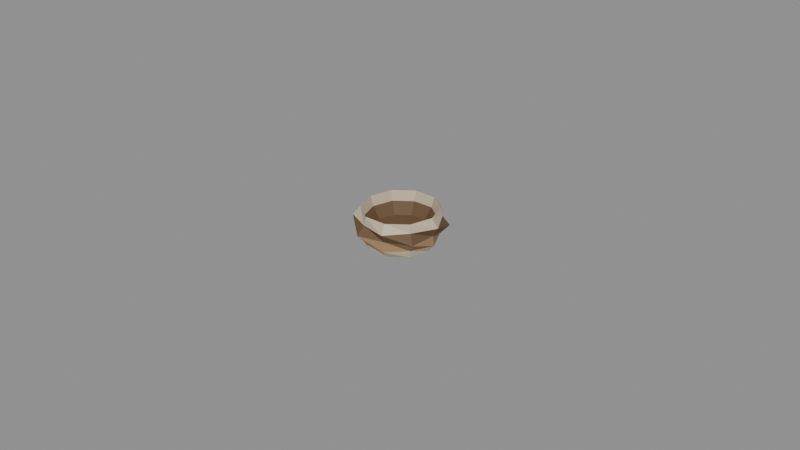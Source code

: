 # Source: acorn_cap.blend  (saved by Blender 4.0.36; exported with 4.5.12 LTS)
import bpy
from mathutils import Matrix  # noqa: F401  (used for matrix-valued properties, if any)

bpy.ops.wm.read_factory_settings(use_empty=True)
scene = bpy.context.scene
scene.name = 'Scene'

# ---- materials (node trees are filled in below, after node groups)
mat_prop_acorn_cap_shell = bpy.data.materials.new('Prop_acorn_cap_shell')
mat_prop_acorn_cap_shell.use_transparent_shadow = False
mat_prop_acorn_cap_shell.diffuse_color = (0.56, 0.47, 0.33, 1.0)
mat_prop_acorn_cap_wood = bpy.data.materials.new('Prop_acorn_cap_wood')
mat_prop_acorn_cap_wood.use_transparent_shadow = False
mat_prop_acorn_cap_wood.diffuse_color = (0.33, 0.205, 0.105, 1.0)
mat_prop_acorn_cap_wood_dark = bpy.data.materials.new('Prop_acorn_cap_wood_dark')
mat_prop_acorn_cap_wood_dark.use_transparent_shadow = False
mat_prop_acorn_cap_wood_dark.diffuse_color = (0.135, 0.078, 0.038, 1.0)

# ---- material node trees
mat_prop_acorn_cap_shell.use_nodes = True; mat_prop_acorn_cap_shell.node_tree.nodes.clear()
_N = mat_prop_acorn_cap_shell.node_tree.nodes; _L = mat_prop_acorn_cap_shell.node_tree.links
n0 = _N.new('ShaderNodeBsdfPrincipled'); n0.name = 'Principled BSDF'; n0.location = (10, 300)
n0.inputs[0].default_value = (0.56, 0.47, 0.33, 1.0)
n0.inputs[2].default_value = 0.42
n0.inputs[3].default_value = 1.45
n1 = _N.new('ShaderNodeOutputMaterial'); n1.name = 'Material Output'; n1.location = (300, 300)
_L.new(n0.outputs[0], n1.inputs[0])
n1.is_active_output = True
mat_prop_acorn_cap_wood.use_nodes = True; mat_prop_acorn_cap_wood.node_tree.nodes.clear()
_N = mat_prop_acorn_cap_wood.node_tree.nodes; _L = mat_prop_acorn_cap_wood.node_tree.links
n0 = _N.new('ShaderNodeBsdfPrincipled'); n0.name = 'Principled BSDF'; n0.location = (10, 300)
n0.inputs[0].default_value = (0.33, 0.205, 0.105, 1.0)
n0.inputs[2].default_value = 0.72
n0.inputs[3].default_value = 1.45
n1 = _N.new('ShaderNodeOutputMaterial'); n1.name = 'Material Output'; n1.location = (300, 300)
_L.new(n0.outputs[0], n1.inputs[0])
n1.is_active_output = True
mat_prop_acorn_cap_wood_dark.use_nodes = True; mat_prop_acorn_cap_wood_dark.node_tree.nodes.clear()
_N = mat_prop_acorn_cap_wood_dark.node_tree.nodes; _L = mat_prop_acorn_cap_wood_dark.node_tree.links
n0 = _N.new('ShaderNodeBsdfPrincipled'); n0.name = 'Principled BSDF'; n0.location = (10, 300)
n0.inputs[0].default_value = (0.135, 0.078, 0.038, 1.0)
n0.inputs[2].default_value = 0.75
n0.inputs[3].default_value = 1.45
n1 = _N.new('ShaderNodeOutputMaterial'); n1.name = 'Material Output'; n1.location = (300, 300)
_L.new(n0.outputs[0], n1.inputs[0])
n1.is_active_output = True

# ---- meshes
me_acorn_cap_mesh = bpy.data.meshes.new('acorn_cap_Mesh')
me_acorn_cap_mesh.from_pydata([(0.0002201, 0.0, -0.0007826), (0.008346, 0.0, -0.0005739), (0.006794, 0.004944, -0.0005739), (0.002731, 0.008, -0.0005739), (-0.002291, 0.008, -0.0005739), (-0.006354, 0.004944, -0.0005739), (-0.007906, 1.03e-18, -0.0005739), (-0.006354, -0.004944, -0.0005739), (-0.002291, -0.008, -0.0005739), (0.002731, -0.008, -0.0005739), (0.006794, -0.004944, -0.0005739), (0.01072, 0.0, 0.002974), (0.008711, 0.006386, 0.002974), (0.003463, 0.01033, 0.002974), (-0.003023, 0.01033, 0.002974), (-0.008271, 0.006386, 0.002974), (-0.01028, 1.331e-18, 0.002974), (-0.008271, -0.006386, 0.002974), (-0.003023, -0.01033, 0.002974), (0.003463, -0.01033, 0.002974), (0.008711, -0.006386, 0.002974), (0.01173, 0.0, 0.006), (0.009533, 0.007004, 0.006), (0.003777, 0.01133, 0.006), (-0.003337, 0.01133, 0.006), (-0.009093, 0.007004, 0.006), (-0.01129, 1.459e-18, 0.006), (-0.009093, -0.007004, 0.006), (-0.003337, -0.01133, 0.006), (0.003777, -0.01133, 0.006), (0.009533, -0.007004, 0.006), (0.014, 0.0, 0.003391), (0.009949, 0.007318, 0.003391), (0.004478, 0.01357, 0.003391), (-0.003496, 0.01184, 0.003391), (-0.01093, 0.008385, 0.003391), (-0.01181, 1.525e-18, 0.003391), (-0.01093, -0.008385, 0.003391), (-0.003496, -0.01184, 0.003391), (0.004478, -0.01357, 0.003391), (0.009949, -0.007318, 0.003391), (0.01231, 0.0, 0.0004696), (0.01172, 0.008652, 0.0004696), (0.003955, 0.0119, 0.0004696), (-0.004174, 0.014, 0.0004696), (-0.009559, 0.007355, 0.0004696), (-0.014, 1.803e-18, 0.0004696), (-0.009559, -0.007355, 0.0004696), (-0.004174, -0.014, 0.0004696), (0.003955, -0.0119, 0.0004696), (0.01172, -0.008652, 0.0004696), (0.01265, 0.0, -0.002661), (0.009235, 0.00678, -0.002661), (0.004062, 0.01224, -0.002661), (-0.003223, 0.01097, -0.002661), (-0.009838, 0.007565, -0.002661), (-0.01092, 1.413e-18, -0.002661), (-0.009838, -0.007565, -0.002661), (-0.003223, -0.01097, -0.002661), (0.004062, -0.01224, -0.002661), (0.009235, -0.00678, -0.002661), (0.01072, 0.0, -0.004957), (0.008711, 0.006386, -0.004957), (0.003463, 0.01033, -0.004957), (-0.003023, 0.01033, -0.004957), (-0.008271, 0.006386, -0.004957), (-0.01028, 1.331e-18, -0.004957), (-0.008271, -0.006386, -0.004957), (-0.003023, -0.01033, -0.004957), (0.003463, -0.01033, -0.004957), (0.008711, -0.006386, -0.004957), (0.0002201, 0.0, -0.006)], [], [(0, 1, 2), (0, 2, 3), (0, 3, 4), (0, 4, 5), (0, 5, 6), (0, 6, 7), (0, 7, 8), (0, 8, 9), (0, 9, 10), (0, 10, 1), (1, 12, 2), (2, 13, 3), (3, 14, 4), (4, 15, 5), (5, 16, 6), (6, 17, 7), (7, 18, 8), (8, 19, 9), (9, 20, 10), (10, 11, 1), (11, 22, 12), (12, 23, 13), (13, 24, 14), (14, 25, 15), (15, 26, 16), (16, 27, 17), (17, 28, 18), (18, 29, 19), (19, 30, 20), (20, 21, 11), (21, 32, 22), (22, 33, 23), (23, 34, 24), (24, 35, 25), (25, 36, 26), (26, 37, 27), (27, 38, 28), (28, 39, 29), (29, 40, 30), (30, 31, 21), (31, 42, 32), (32, 43, 33), (33, 44, 34), (34, 45, 35), (35, 46, 36), (36, 47, 37), (37, 48, 38), (38, 49, 39), (39, 50, 40), (40, 41, 31), (41, 52, 42), (42, 53, 43), (43, 54, 44), (44, 55, 45), (45, 56, 46), (46, 57, 47), (47, 58, 48), (48, 59, 49), (49, 60, 50), (50, 51, 41), (51, 62, 52), (52, 63, 53), (53, 64, 54), (54, 65, 55), (55, 66, 56), (56, 67, 57), (57, 68, 58), (58, 69, 59), (59, 70, 60), (60, 61, 51), (61, 71, 62), (62, 71, 63), (63, 71, 64), (64, 71, 65), (65, 71, 66), (66, 71, 67), (67, 71, 68), (68, 71, 69), (69, 71, 70), (70, 71, 61), (1, 11, 12), (2, 12, 13), (3, 13, 14), (4, 14, 15), (5, 15, 16), (6, 16, 17), (7, 17, 18), (8, 18, 19), (9, 19, 20), (10, 20, 11), (11, 21, 22), (12, 22, 23), (13, 23, 24), (14, 24, 25), (15, 25, 26), (16, 26, 27), (17, 27, 28), (18, 28, 29), (19, 29, 30), (20, 30, 21), (21, 31, 32), (22, 32, 33), (23, 33, 34), (24, 34, 35), (25, 35, 36), (26, 36, 37), (27, 37, 38), (28, 38, 39), (29, 39, 40), (30, 40, 31), (31, 41, 42), (32, 42, 43), (33, 43, 44), (34, 44, 45), (35, 45, 46), (36, 46, 47), (37, 47, 48), (38, 48, 49), (39, 49, 50), (40, 50, 41), (41, 51, 52), (42, 52, 53), (43, 53, 54), (44, 54, 55), (45, 55, 56), (46, 56, 57), (47, 57, 58), (48, 58, 59), (49, 59, 60), (50, 60, 51), (51, 61, 62), (52, 62, 63), (53, 63, 64), (54, 64, 65), (55, 65, 66), (56, 66, 67), (57, 67, 68), (58, 68, 69), (59, 69, 70), (60, 70, 61)])
me_acorn_cap_mesh.polygons.foreach_set('material_index', [2, 2, 2, 2, 2, 2, 2, 2, 2, 2, 2, 2, 2, 2, 2, 2, 2, 2, 2, 2, 0, 0, 0, 0, 0, 0, 0, 0, 0, 0, 0, 0, 0, 0, 0, 0, 0, 0, 0, 0, 2, 2, 2, 2, 2, 2, 2, 2, 2, 2, 1, 1, 1, 1, 1, 1, 1, 1, 1, 1, 0, 0, 0, 0, 0, 0, 0, 0, 0, 0, 0, 0, 0, 0, 0, 0, 0, 0, 0, 0, 2, 2, 2, 2, 2, 2, 2, 2, 2, 2, 0, 0, 0, 0, 0, 0, 0, 0, 0, 0, 0, 0, 0, 0, 0, 0, 0, 0, 0, 0, 2, 2, 2, 2, 2, 2, 2, 2, 2, 2, 1, 1, 1, 1, 1, 1, 1, 1, 1, 1, 0, 0, 0, 0, 0, 0, 0, 0, 0, 0])
me_acorn_cap_mesh.materials.append(mat_prop_acorn_cap_shell)
me_acorn_cap_mesh.materials.append(mat_prop_acorn_cap_wood)
me_acorn_cap_mesh.materials.append(mat_prop_acorn_cap_wood_dark)
me_acorn_cap_mesh.update()

# ---- objects
ob_acorn_cap = bpy.data.objects.new('acorn_cap', me_acorn_cap_mesh)

# ---- transforms, parenting, visibility, modifiers, constraints
ob_acorn_cap.location = (0.0, 0.0, 0.0)

# ---- collection membership
scene.collection.objects.link(ob_acorn_cap)

# ---- scene / render settings (as saved in the file)
scene.frame_start = 1; scene.frame_end = 250; scene.frame_set(1)
scene.render.engine = 'BLENDER_EEVEE_NEXT'
scene.cycles.sampling_pattern = 'TABULATED_SOBOL'
bpy.context.view_layer.update()

# ---- added for rendering (the .blend has no active camera and no usable light): camera, sun + grey world if the file has none
cam_auto = bpy.data.cameras.new('AutoCamera')
cam_auto.lens = 50.0
cam_auto.sensor_width = 36.0
cam_auto.clip_end = 1000.0
ob_auto_camera = bpy.data.objects.new('AutoCamera', cam_auto)
scene.collection.objects.link(ob_auto_camera)
ob_auto_camera.location = (0.185045, -0.222054, 0.148036)
ob_auto_camera.rotation_euler = (1.09748, -7.21219e-08, 0.694738)
scene.camera = ob_auto_camera
light_auto_sun = bpy.data.lights.new('AutoSun', 'SUN')
light_auto_sun.energy = 3.0
light_auto_sun.angle = 0.0523599
ob_auto_sun = bpy.data.objects.new('AutoSun', light_auto_sun)
scene.collection.objects.link(ob_auto_sun)
ob_auto_sun.rotation_euler = (0.872665, 0.174533, 0.523599)
if scene.world is None:
    world_auto = bpy.data.worlds.new('AutoWorld')
    world_auto.color = (0.3, 0.3, 0.3)
    scene.world = world_auto
bpy.context.view_layer.update()
